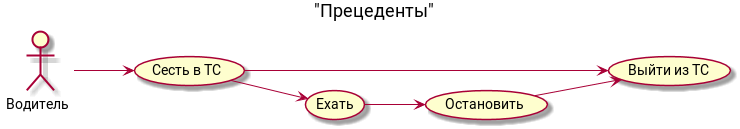

The diagram above was rendered by PlantUML. Its source (embedded in the PNG):
@startuml
left to right direction

title "Прецеденты"

Водитель as driver
(Сесть в ТС) as getin
(Выйти из ТС) as getout
(Ехать) as drive
(Остановить) as brake


driver --> getin
getin --> getout
getin --> drive
drive --> brake
brake --> getout


@enduml